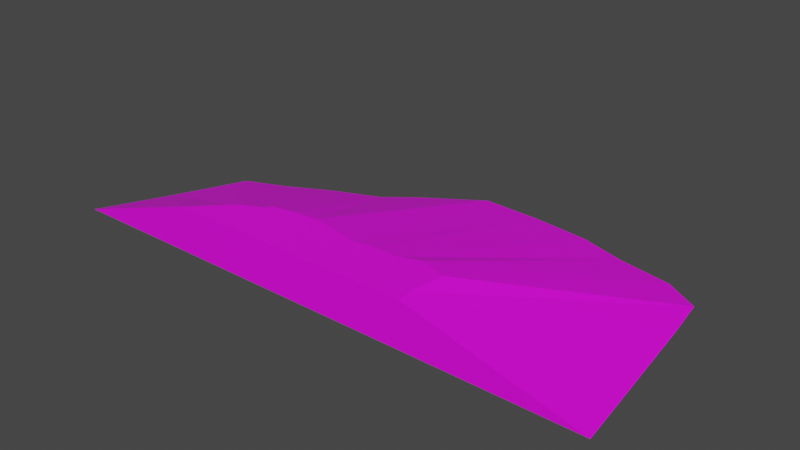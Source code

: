 # Source: terrain_Wooded_Hill_123.blend  (saved by Blender 3.0.42; exported with 4.5.12 LTS)
import bpy
from mathutils import Matrix  # noqa: F401  (used for matrix-valued properties, if any)

bpy.ops.wm.read_factory_settings(use_empty=True)
scene = bpy.context.scene
scene.name = 'Scene'

# ---- collections
col_collection = bpy.data.collections.new('Collection'); scene.collection.children.link(col_collection)

# ---- images (referenced by path relative to the original .blend; pixels are not part of the script)
import os
ASSET_DIR = os.environ.get("B2B_ASSET_DIR", "")  # directory of the original .blend (textures are referenced by path, not embedded)
HERE = os.path.dirname(os.path.abspath(__file__))  # packed textures are extracted next to this script under _unpacked/

def load_image(name, relpath, width, height, colorspace="sRGB"):
    """Load a texture the original file referenced (path relative to the .blend, or extracted next to this script)."""
    p = next((c for c in (os.path.join(HERE, relpath), os.path.join(ASSET_DIR, relpath)) if relpath and os.path.exists(c)), "")
    if p:
        img = bpy.data.images.load(p, check_existing=True)
        img.name = name
    else:  # same state as the original file: an image datablock whose file is absent (Cycles renders it pink)
        img = bpy.data.images.new(name, width, height)
        img.source = "FILE"
        img.filepath = "//" + (relpath or name)
    img.colorspace_settings.name = colorspace
    return img
img_terrain_wooded_hill_124_nt_texture_png_001 = load_image('terrain_wooded_hill_124.nt.texture.png.001', 'terrain_wooded_hill_124.nt.texture.png', 1024, 1024, 'sRGB')

# ---- materials (node trees are filled in below, after node groups)
mat_material_001 = bpy.data.materials.new('Material.001')
mat_material_001.use_transparent_shadow = False

# ---- material node trees
mat_material_001.use_nodes = True; mat_material_001.node_tree.nodes.clear()
_N = mat_material_001.node_tree.nodes; _L = mat_material_001.node_tree.links
n0 = _N.new('ShaderNodeBsdfPrincipled'); n0.name = 'Principled BSDF'; n0.location = (10, 300)
n0.distribution = 'GGX'
n0.subsurface_method = 'BURLEY'
n0.inputs[3].default_value = 1.45
n0.inputs[27].default_value = (0.0, 0.0, 0.0, 1.0)
n0.inputs[28].default_value = 1.0
n1 = _N.new('ShaderNodeOutputMaterial'); n1.name = 'Material Output'; n1.location = (300, 300)
n2 = _N.new('ShaderNodeTexImage'); n2.name = 'Image Texture.001'; n2.location = (-403, 156)
n2.image = img_terrain_wooded_hill_124_nt_texture_png_001
n2.interpolation = 'Closest'
_L.new(n0.outputs[0], n1.inputs[0])
_L.new(n2.outputs[0], n0.inputs[0])
n1.is_active_output = True

# ---- world
world_world = bpy.data.worlds.new('World'); scene.world = world_world
world_world.use_nodes = True; world_world.node_tree.nodes.clear()
_N = world_world.node_tree.nodes; _L = world_world.node_tree.links
n0 = _N.new('ShaderNodeOutputWorld'); n0.name = 'World Output'; n0.location = (300, 300)
n1 = _N.new('ShaderNodeBackground'); n1.name = 'Background'; n1.location = (10, 300)
n1.inputs[0].default_value = (0.05088, 0.05088, 0.05088, 1.0)
_L.new(n1.outputs[0], n0.inputs[0])
n0.is_active_output = True
world_world.color = (0.05088, 0.05088, 0.05088)
world_world.use_sun_shadow = False
world_world.sun_shadow_jitter_overblur = 0.0

# ---- meshes
me_cube_011 = bpy.data.meshes.new('Cube.011')
me_cube_011.from_pydata([(-0.3879, 2.744, -0.2076), (0.6373, 2.707, -0.2076), (1.623, 2.596, -0.2076), (2.42, 2.326, -0.1925), (3.328, 2.173, -0.2076), (3.92, 1.788, -0.1925), (4.034, 0.986, -0.1925), (-4.688, -0.5649, -0.2076), (-4.137, 0.6618, -0.2076), (-3.418, 0.9653, -0.2076), (-2.712, 1.338, -0.2076), (-1.885, 1.682, -0.2076), (-1.413, 2.062, -0.2076), (4.347, -1.744, -0.2064), (-5.26, -1.744, -0.2076), (-2.411, -1.238, 0.5798), (-2.202, -1.093, 0.5798), (-2.905, -1.744, 0.5798), (-1.475, -0.785, 0.5798), (-1.865, -0.8623, 0.5798), (-1.052, -0.7374, 0.5798), (-0.6117, -0.8172, 0.5798), (-1.922, -0.9664, 0.5798), (0.2519, -0.8516, 0.5798), (1.457, -0.8834, 0.5798), (1.375, -1.468, 0.5798), (1.39, -1.744, 0.5798), (0.984, -0.7297, 0.5798), (0.6093, -0.8604, 0.5798), (-0.1715, -0.9042, 0.5798), (-1.413, 2.707, -0.2076)], [], [(15, 17, 26, 25, 24, 27, 28, 23, 29, 21, 20, 18, 19, 22, 16), (29, 1, 0, 21), (23, 2, 1, 29), (28, 3, 2, 23), (27, 4, 3, 28), (24, 5, 4, 27), (25, 6, 5, 24), (26, 13, 6, 25), (7, 14, 17, 15), (8, 7, 15, 16), (22, 9, 8, 16), (19, 10, 9, 22), (18, 11, 10, 19), (7, 8, 9, 10, 11, 12, 0, 1, 2, 3, 4, 5, 6, 13, 14), (20, 12, 11, 18), (0, 12, 20, 21), (17, 14, 13, 26)])
_uv = me_cube_011.uv_layers.new(name='UVMap')
_uv.uv.foreach_set('vector', [0.8417, 0.07194, 0.9891, 0.04893, 0.9935, 0.4921, 0.8768, 0.485, 0.8283, 0.4804, 0.8077, 0.452, 0.7951, 0.4135, 0.7818, 0.3768, 0.7747, 0.3331, 0.772, 0.2877, 0.7738, 0.2423, 0.78, 0.1986, 0.7903, 0.1582, 0.8044, 0.1228, 0.8218, 0.09365, 0.6051, 0.7198, 0.6582, 0.9868, 0.5651, 0.996, 0.5651, 0.7237, 0.6435, 0.7081, 0.7477, 0.9597, 0.6582, 0.9868, 0.6051, 0.7198, 0.6802, 0.6911, 0.8302, 0.9156, 0.7477, 0.9597, 0.6435, 0.7081, 0.71, 0.6637, 0.9025, 0.8562, 0.8302, 0.9156, 0.6802, 0.6911, 0.7374, 0.6339, 0.9619, 0.7839, 0.9025, 0.8562, 0.71, 0.6637, 0.7565, 0.5981, 1.006, 0.7014, 0.9619, 0.7839, 0.7374, 0.6339, 0.6055, 0.01009, 0.6657, 0.6227, 0.4709, 0.6178, 0.546, 0.01194, 0.6329, 0.01428, 0.7842, 0.009108, 0.7441, 0.4802, 0.6952, 0.4819, 0.1683, 0.7839, 0.1242, 0.7014, 0.3757, 0.5972, 0.3947, 0.6326, 0.4202, 0.6637, 0.2276, 0.8562, 0.1683, 0.7839, 0.3947, 0.6326, 0.4512, 0.6892, 0.2999, 0.9156, 0.2276, 0.8562, 0.4202, 0.6637, 0.4867, 0.7081, 0.3824, 0.9597, 0.2999, 0.9156, 0.4512, 0.6892, 0.9165, 0.9527, 0.9182, 0.9559, 0.9205, 0.9588, 0.9233, 0.9611, 0.9265, 0.9628, 0.93, 0.9638, 0.9336, 0.9642, 0.9372, 0.9638, 0.9407, 0.9628, 0.9439, 0.9611, 0.9468, 0.9588, 0.9491, 0.9559, 0.9508, 0.9527, 0.9518, 0.9495, 0.9155, 0.9495, 0.5251, 0.7198, 0.472, 0.9868, 0.3824, 0.9597, 0.4867, 0.7081, 0.5651, 0.996, 0.472, 0.9868, 0.5251, 0.7198, 0.5651, 0.7237, 0.3088, 0.04771, 0.4189, 0.2227, 0.0597, 0.2333, 0.1581, 0.05226])
me_cube_011.materials.append(mat_material_001)
me_cube_011.use_remesh_fix_poles = True
me_cube_011.use_remesh_preserve_attributes = False
me_cube_011.update()

# ---- objects
ob_terrain_wooded_hill__123 = bpy.data.objects.new('terrain Wooded Hill #123', me_cube_011)

# ---- transforms, parenting, visibility, modifiers, constraints
ob_terrain_wooded_hill__123.location = (0.0, 0.0, 0.0)
ob_terrain_wooded_hill__123.lineart.crease_threshold = 0.0

# ---- collection membership
col_collection.objects.link(ob_terrain_wooded_hill__123)

# ---- scene / render settings (as saved in the file)
scene.frame_start = 1; scene.frame_end = 250; scene.frame_set(0)
scene.render.engine = 'BLENDER_EEVEE_NEXT'
scene.cycles.use_denoising = False
scene.cycles.samples = 128
scene.cycles.sampling_pattern = 'TABULATED_SOBOL'
scene.cycles.use_adaptive_sampling = False
scene.cycles.use_light_tree = False
scene.view_settings.view_transform = 'Filmic'
bpy.context.view_layer.update()

# ---- added for rendering (the .blend has no active camera and no usable light): camera, sun
cam_auto = bpy.data.cameras.new('AutoCamera')
cam_auto.lens = 50.0
cam_auto.sensor_width = 36.0
cam_auto.clip_end = 1000.0
ob_auto_camera = bpy.data.objects.new('AutoCamera', cam_auto)
scene.collection.objects.link(ob_auto_camera)
ob_auto_camera.location = (9.38196, -11.306, 8.05676)
ob_auto_camera.rotation_euler = (1.09748, -7.21219e-08, 0.694738)
scene.camera = ob_auto_camera
light_auto_sun = bpy.data.lights.new('AutoSun', 'SUN')
light_auto_sun.energy = 3.0
light_auto_sun.angle = 0.0523599
ob_auto_sun = bpy.data.objects.new('AutoSun', light_auto_sun)
scene.collection.objects.link(ob_auto_sun)
ob_auto_sun.rotation_euler = (0.872665, 0.174533, 0.523599)
bpy.context.view_layer.update()
